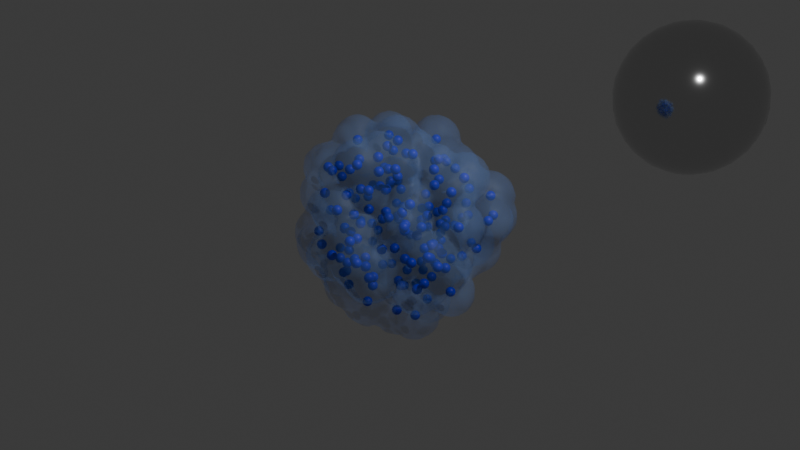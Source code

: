 # Source: 4_2_GeometryNodesPractice1_August4th2024_particles.blend  (saved by Blender 4.2.66; exported with 4.5.12 LTS)
import bpy
from mathutils import Matrix  # noqa: F401  (used for matrix-valued properties, if any)

bpy.ops.wm.read_factory_settings(use_empty=True)
scene = bpy.context.scene
scene.name = 'Scene'

# ---- collections
col_collection = bpy.data.collections.new('Collection'); scene.collection.children.link(col_collection)

# ---- materials (node trees are filled in below, after node groups)
mat_blue = bpy.data.materials.new('Blue')
mat_silver = bpy.data.materials.new('Silver')
mat_mist = bpy.data.materials.new('Mist')

# ---- node groups
ng_geometry_nodes = bpy.data.node_groups.new('Geometry Nodes', 'GeometryNodeTree')
_s = ng_geometry_nodes.interface.new_socket(name='Geometry', in_out='OUTPUT', socket_type='NodeSocketGeometry')
_s = ng_geometry_nodes.interface.new_socket(name='Geometry', in_out='INPUT', socket_type='NodeSocketGeometry')
ng_geometry_nodes.is_modifier = True
_N = ng_geometry_nodes.nodes; _L = ng_geometry_nodes.links
n0 = _N.new('NodeGroupInput'); n0.name = 'Group Input'; n0.location = (-934, -29)
n1 = _N.new('NodeGroupOutput'); n1.name = 'Group Output'; n1.location = (3340, -47)
n2 = _N.new('GeometryNodeDistributePointsInVolume'); n2.name = 'Distribute Points in Volume'; n2.location = (-270, 56)
n3 = _N.new('GeometryNodeMeshUVSphere'); n3.name = 'UV Sphere'; n3.location = (-655, -39)
n4 = _N.new('GeometryNodeMeshToVolume'); n4.name = 'Mesh to Volume'; n4.location = (-491, 9)
n4.inputs[1].default_value = 49.0
n5 = _N.new('GeometryNodeSetPosition'); n5.name = 'Set Position'; n5.location = (1788, -135)
n6 = _N.new('GeometryNodeSimulationInput'); n6.name = 'Simulation Input'; n6.location = (628, -166)
n7 = _N.new('GeometryNodeSimulationOutput'); n7.name = 'Simulation Output'; n7.location = (2042, -201)
n7.state_items.clear()
_it = n7.state_items.new('GEOMETRY', 'Geometry')
_it = n7.state_items.new('INT', 'Integer')
n8 = _N.new('FunctionNodeInputInt'); n8.name = 'Integer'; n8.location = (422, -187)
n8.outputs[0].default_value = 0
n9 = _N.new('ShaderNodeMath'); n9.name = 'Math'; n9.location = (1248, -226)
n9.inputs[1].default_value = 1.0
n10 = _N.new('GeometryNodeInputPosition'); n10.name = 'Position'; n10.location = (515, -655)
n11 = _N.new('ShaderNodeCombineXYZ'); n11.name = 'Combine XYZ'; n11.location = (1502, -448)
n12 = _N.new('ShaderNodeMath'); n12.name = 'Math.001'; n12.location = (534, -409)
n12.operation = 'MULTIPLY'
n13 = _N.new('ShaderNodeSeparateXYZ'); n13.name = 'Separate XYZ'; n13.location = (693, -586)
n14 = _N.new('ShaderNodeMath'); n14.name = 'Math.002'; n14.location = (999, -402)
n15 = _N.new('FunctionNodeRandomValue'); n15.name = 'Random Value'; n15.location = (-78, -250)
n15.inputs[3].default_value = 0.1
n16 = _N.new('GeometryNodeStoreNamedAttribute'); n16.name = 'Store Named Attribute'; n16.location = (210, 4)
n17 = _N.new('FunctionNodeInputString'); n17.name = 'String'; n17.location = (-269, -570)
n17.string = 'random'
n17.outputs[0].default_value = ''
n18 = _N.new('GeometryNodeInputIndex'); n18.name = 'Index'; n18.location = (-249, -393)
n19 = _N.new('GeometryNodeInputNamedAttribute'); n19.name = 'Named Attribute'; n19.location = (312, -607)
n20 = _N.new('ShaderNodeMath'); n20.name = 'Math.003'; n20.location = (819, -407)
n20.operation = 'MULTIPLY'
n20.inputs[1].default_value = 0.01
n21 = _N.new('GeometryNodeMeshUVSphere'); n21.name = 'UV Sphere.001'; n21.location = (977, 92)
n22 = _N.new('GeometryNodeJoinGeometry'); n22.name = 'Join Geometry'; n22.location = (2859, 19)
n23 = _N.new('GeometryNodeSetPosition'); n23.name = 'Set Position.001'; n23.location = (1335, 117)
n23.inputs[3].default_value = (0.0, 5.2, 0.0)
n24 = _N.new('ShaderNodeMath'); n24.name = 'Math.004'; n24.location = (1142, -622)
n24.operation = 'LESS_THAN'
n24.inputs[1].default_value = 5.0
n25 = _N.new('ShaderNodeMath'); n25.name = 'Math.005'; n25.location = (1322, -588)
n25.operation = 'MULTIPLY'
n26 = _N.new('GeometryNodeSetMaterial'); n26.name = 'Set Material.001'; n26.location = (1839, 70)
n26.inputs[2].default_value = mat_silver
n27 = _N.new('GeometryNodeSetShadeSmooth'); n27.name = 'Set Shade Smooth'; n27.location = (3067, -4)
n28 = _N.new('GeometryNodePointsToVolume'); n28.name = 'Points to Volume'; n28.location = (2264, -287)
n28.inputs[4].default_value = 0.25
n29 = _N.new('GeometryNodeVolumeToMesh'); n29.name = 'Volume to Mesh'; n29.location = (2474, -261)
n30 = _N.new('GeometryNodeSetMaterial'); n30.name = 'Set Material.002'; n30.location = (2649, -62)
n30.inputs[2].default_value = mat_blue
n31 = _N.new('GeometryNodeSetMaterial'); n31.name = 'Set Material.003'; n31.location = (2684, -232)
n31.inputs[2].default_value = mat_mist
n6.pair_with_output(n7)
_L.new(n8.outputs[0], n6.inputs[1])
_L.new(n9.outputs[0], n7.inputs[2])
_L.new(n6.outputs[2], n9.inputs[0])
_L.new(n16.outputs[0], n6.inputs[0])
_L.new(n6.outputs[1], n5.inputs[0])
_L.new(n5.outputs[0], n7.inputs[1])
_L.new(n6.outputs[2], n12.inputs[0])
_L.new(n11.outputs[0], n5.inputs[2])
_L.new(n10.outputs[0], n13.inputs[0])
_L.new(n13.outputs[0], n11.inputs[0])
_L.new(n13.outputs[2], n11.inputs[2])
_L.new(n20.outputs[0], n14.inputs[0])
_L.new(n13.outputs[1], n14.inputs[1])
_L.new(n15.outputs[1], n16.inputs[3])
_L.new(n18.outputs[0], n15.inputs[8])
_L.new(n17.outputs[0], n19.inputs[0])
_L.new(n17.outputs[0], n16.inputs[2])
_L.new(n19.outputs[0], n12.inputs[1])
_L.new(n12.outputs[0], n20.inputs[0])
_L.new(n26.outputs[0], n22.inputs[0])
_L.new(n21.outputs[0], n23.inputs[0])
_L.new(n14.outputs[0], n24.inputs[0])
_L.new(n25.outputs[0], n11.inputs[1])
_L.new(n24.outputs[0], n25.inputs[0])
_L.new(n14.outputs[0], n25.inputs[1])
_L.new(n23.outputs[0], n26.inputs[0])
_L.new(n22.outputs[0], n27.inputs[0])
_L.new(n3.outputs[0], n4.inputs[0])
_L.new(n4.outputs[0], n2.inputs[0])
_L.new(n27.outputs[0], n1.inputs[0])
_L.new(n2.outputs[0], n16.inputs[0])
_L.new(n7.outputs[0], n28.inputs[0])
_L.new(n7.outputs[0], n30.inputs[0])
_L.new(n30.outputs[0], n22.inputs[0])
_L.new(n31.outputs[0], n22.inputs[0])
_L.new(n29.outputs[0], n31.inputs[0])
_L.new(n28.outputs[0], n29.inputs[0])
n1.is_active_output = True

# ---- material node trees
mat_blue.use_nodes = True; mat_blue.node_tree.nodes.clear()
_N = mat_blue.node_tree.nodes; _L = mat_blue.node_tree.links
n0 = _N.new('ShaderNodeBsdfPrincipled'); n0.name = 'Principled BSDF'; n0.location = (10, 300)
n0.inputs[0].default_value = (0.005771, 0.0, 0.8003, 1.0)
n1 = _N.new('ShaderNodeOutputMaterial'); n1.name = 'Material Output'; n1.location = (300, 300)
_L.new(n0.outputs[0], n1.inputs[0])
n1.is_active_output = True
mat_silver.use_nodes = True; mat_silver.node_tree.nodes.clear()
_N = mat_silver.node_tree.nodes; _L = mat_silver.node_tree.links
n0 = _N.new('ShaderNodeBsdfPrincipled'); n0.name = 'Principled BSDF'; n0.location = (10, 300)
n0.inputs[0].default_value = (0.6653, 0.6653, 0.6653, 1.0)
n0.inputs[1].default_value = 1.0
n0.inputs[2].default_value = 0.08947
n1 = _N.new('ShaderNodeOutputMaterial'); n1.name = 'Material Output'; n1.location = (300, 300)
_L.new(n0.outputs[0], n1.inputs[0])
n1.is_active_output = True
mat_mist.use_nodes = True; mat_mist.node_tree.nodes.clear()
_N = mat_mist.node_tree.nodes; _L = mat_mist.node_tree.links
n0 = _N.new('ShaderNodeBsdfPrincipled'); n0.name = 'Principled BSDF'; n0.location = (10, 300)
n0.inputs[0].default_value = (0.238, 0.3961, 0.8, 1.0)
n0.inputs[4].default_value = 0.1754
n1 = _N.new('ShaderNodeOutputMaterial'); n1.name = 'Material Output'; n1.location = (300, 300)
n2 = _N.new('ShaderNodeVolumePrincipled'); n2.name = 'Principled Volume'; n2.location = (110, 280)
n2.inputs[0].default_value = (0.08531, 0.2737, 0.8002, 1.0)
n2.inputs[2].default_value = 0.4
n2.inputs[4].default_value = 0.3439
_L.new(n0.outputs[0], n1.inputs[0])
_L.new(n2.outputs[0], n1.inputs[1])
n1.is_active_output = True

# ---- world
world_world = bpy.data.worlds.new('World'); scene.world = world_world
world_world.use_nodes = True; world_world.node_tree.nodes.clear()
_N = world_world.node_tree.nodes; _L = world_world.node_tree.links
n0 = _N.new('ShaderNodeOutputWorld'); n0.name = 'World Output'; n0.location = (300, 300)
n1 = _N.new('ShaderNodeBackground'); n1.name = 'Background'; n1.location = (10, 300)
n1.inputs[0].default_value = (0.05088, 0.05088, 0.05088, 1.0)
_L.new(n1.outputs[0], n0.inputs[0])
n0.is_active_output = True
world_world.color = (0.05088, 0.05088, 0.05088)
world_world.sun_shadow_jitter_overblur = 0.0

# ---- cameras
cam_camera = bpy.data.cameras.new('Camera')
cam_camera.clip_end = 100.0
cam_camera.ortho_scale = 7.314

# ---- lights
light_light = bpy.data.lights.new('Light', 'POINT')
light_light.energy = 1000.0
light_light.shadow_soft_size = 0.1

# ---- meshes
me_plane = bpy.data.meshes.new('Plane')
me_plane.from_pydata([(-1.0, -1.0, 0.0), (1.0, -1.0, 0.0), (-1.0, 1.0, 0.0), (1.0, 1.0, 0.0)], [], [(0, 1, 3, 2)])
me_plane.polygons.foreach_set('use_smooth', [True] * 1)
_uv = me_plane.uv_layers.new(name='UVMap')
_uv.uv.foreach_set('vector', [0.0, 0.0, 1.0, 0.0, 1.0, 1.0, 0.0, 1.0])
me_plane.materials.append(mat_blue)
me_plane.materials.append(mat_silver)
me_plane.materials.append(mat_mist)
me_plane.update()

# ---- objects
ob_light = bpy.data.objects.new('Light', light_light)
ob_camera_lifeisvaluable = bpy.data.objects.new('Camera_LifeIsValuable', cam_camera)
ob_plane = bpy.data.objects.new('Plane', me_plane)

# ---- transforms, parenting, visibility, modifiers, constraints
ob_light.location = (4.076, 1.005, 5.904)
ob_light.rotation_euler = (0.6503, 0.05522, 1.866)
ob_light.lock_rotations_4d = False
ob_light.empty_display_type = 'ARROWS'
ob_light.color = (0.0, 0.0, 0.0, 0.0)
ob_light.lineart.crease_threshold = 0.0
ob_camera_lifeisvaluable.location = (7.359, -6.926, 4.958)
ob_camera_lifeisvaluable.rotation_euler = (1.109, 0.0, 0.8149)
ob_camera_lifeisvaluable.lock_rotations_4d = False
ob_camera_lifeisvaluable.empty_display_type = 'ARROWS'
ob_camera_lifeisvaluable.color = (0.0, 0.0, 0.0, 0.0)
ob_camera_lifeisvaluable.display_type = 'WIRE'
ob_camera_lifeisvaluable.lineart.crease_threshold = 0.0
ob_plane.location = (0.0, 0.0, 0.0)
_m = ob_plane.modifiers.new('GeometryNodes', 'NODES')
_m.node_group = ng_geometry_nodes

# ---- collection membership
col_collection.objects.link(ob_light)
col_collection.objects.link(ob_camera_lifeisvaluable)
col_collection.objects.link(ob_plane)

# ---- scene / render settings (as saved in the file)
scene.camera = ob_camera_lifeisvaluable
scene.frame_start = 1; scene.frame_end = 250; scene.frame_set(1)
scene.render.engine = 'BLENDER_EEVEE_NEXT'
scene.render.image_settings.file_format = 'FFMPEG'
scene.render.image_settings.color_mode = 'RGB'
scene.eevee.use_raytracing = True
bpy.context.view_layer.update()
